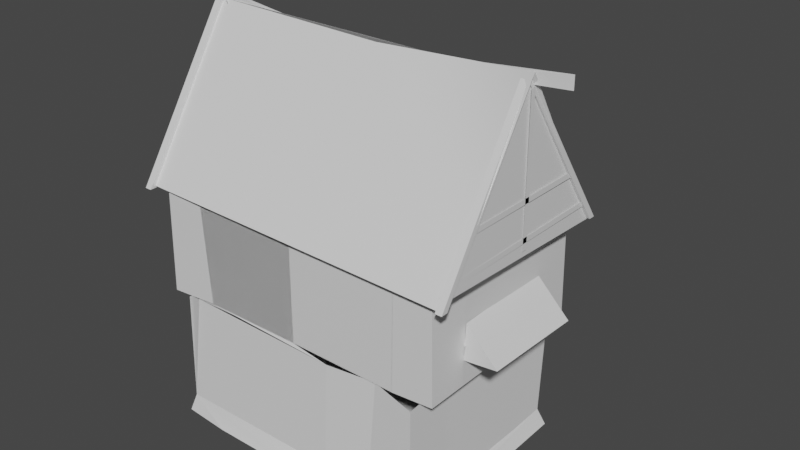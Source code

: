 # Source: large_house.blend  (saved by Blender 2.81.16; exported with 4.5.12 LTS)
import bpy
from mathutils import Matrix  # noqa: F401  (used for matrix-valued properties, if any)

bpy.ops.wm.read_factory_settings(use_empty=True)
scene = bpy.context.scene
scene.name = 'Scene'

# ---- collections
col_collection = bpy.data.collections.new('Collection'); scene.collection.children.link(col_collection)

# ---- materials (node trees are filled in below, after node groups)
mat_m1 = bpy.data.materials.new('m1')
mat_m1.use_transparent_shadow = False
mat_m2 = bpy.data.materials.new('m2')
mat_m2.use_transparent_shadow = False
mat_m3 = bpy.data.materials.new('m3')
mat_m3.use_transparent_shadow = False
mat_m4 = bpy.data.materials.new('m4')
mat_m4.use_transparent_shadow = False
mat_m5 = bpy.data.materials.new('m5')
mat_m5.use_transparent_shadow = False
mat_m6 = bpy.data.materials.new('m6')
mat_m6.use_transparent_shadow = False
mat_m7 = bpy.data.materials.new('m7')
mat_m7.use_transparent_shadow = False

# ---- material node trees
mat_m1.use_nodes = True; mat_m1.node_tree.nodes.clear()
_N = mat_m1.node_tree.nodes; _L = mat_m1.node_tree.links
n0 = _N.new('ShaderNodeOutputMaterial'); n0.name = 'Material Output'; n0.location = (300, 300)
n1 = _N.new('ShaderNodeBsdfPrincipled'); n1.name = 'Principled BSDF'; n1.location = (10, 300)
n1.distribution = 'GGX'
n1.subsurface_method = 'BURLEY'
n1.inputs[3].default_value = 1.45
n1.inputs[27].default_value = (0.0, 0.0, 0.0, 1.0)
n1.inputs[28].default_value = 1.0
_L.new(n1.outputs[0], n0.inputs[0])
n0.is_active_output = True
mat_m2.use_nodes = True; mat_m2.node_tree.nodes.clear()
_N = mat_m2.node_tree.nodes; _L = mat_m2.node_tree.links
n0 = _N.new('ShaderNodeOutputMaterial'); n0.name = 'Material Output'; n0.location = (300, 300)
n1 = _N.new('ShaderNodeBsdfPrincipled'); n1.name = 'Principled BSDF'; n1.location = (10, 300)
n1.distribution = 'GGX'
n1.subsurface_method = 'BURLEY'
n1.inputs[3].default_value = 1.45
n1.inputs[27].default_value = (0.0, 0.0, 0.0, 1.0)
n1.inputs[28].default_value = 1.0
_L.new(n1.outputs[0], n0.inputs[0])
n0.is_active_output = True
mat_m3.use_nodes = True; mat_m3.node_tree.nodes.clear()
_N = mat_m3.node_tree.nodes; _L = mat_m3.node_tree.links
n0 = _N.new('ShaderNodeOutputMaterial'); n0.name = 'Material Output'; n0.location = (300, 300)
n1 = _N.new('ShaderNodeBsdfPrincipled'); n1.name = 'Principled BSDF'; n1.location = (10, 300)
n1.distribution = 'GGX'
n1.subsurface_method = 'BURLEY'
n1.inputs[3].default_value = 1.45
n1.inputs[27].default_value = (0.0, 0.0, 0.0, 1.0)
n1.inputs[28].default_value = 1.0
_L.new(n1.outputs[0], n0.inputs[0])
n0.is_active_output = True
mat_m4.use_nodes = True; mat_m4.node_tree.nodes.clear()
_N = mat_m4.node_tree.nodes; _L = mat_m4.node_tree.links
n0 = _N.new('ShaderNodeOutputMaterial'); n0.name = 'Material Output'; n0.location = (300, 300)
n1 = _N.new('ShaderNodeBsdfPrincipled'); n1.name = 'Principled BSDF'; n1.location = (10, 300)
n1.distribution = 'GGX'
n1.subsurface_method = 'BURLEY'
n1.inputs[3].default_value = 1.45
n1.inputs[27].default_value = (0.0, 0.0, 0.0, 1.0)
n1.inputs[28].default_value = 1.0
_L.new(n1.outputs[0], n0.inputs[0])
n0.is_active_output = True
mat_m5.use_nodes = True; mat_m5.node_tree.nodes.clear()
_N = mat_m5.node_tree.nodes; _L = mat_m5.node_tree.links
n0 = _N.new('ShaderNodeOutputMaterial'); n0.name = 'Material Output'; n0.location = (300, 300)
n1 = _N.new('ShaderNodeBsdfPrincipled'); n1.name = 'Principled BSDF'; n1.location = (10, 300)
n1.distribution = 'GGX'
n1.subsurface_method = 'BURLEY'
n1.inputs[3].default_value = 1.45
n1.inputs[27].default_value = (0.0, 0.0, 0.0, 1.0)
n1.inputs[28].default_value = 1.0
_L.new(n1.outputs[0], n0.inputs[0])
n0.is_active_output = True
mat_m6.use_nodes = True; mat_m6.node_tree.nodes.clear()
_N = mat_m6.node_tree.nodes; _L = mat_m6.node_tree.links
n0 = _N.new('ShaderNodeOutputMaterial'); n0.name = 'Material Output'; n0.location = (300, 300)
n1 = _N.new('ShaderNodeBsdfPrincipled'); n1.name = 'Principled BSDF'; n1.location = (10, 300)
n1.distribution = 'GGX'
n1.subsurface_method = 'BURLEY'
n1.inputs[3].default_value = 1.45
n1.inputs[27].default_value = (0.0, 0.0, 0.0, 1.0)
n1.inputs[28].default_value = 1.0
_L.new(n1.outputs[0], n0.inputs[0])
n0.is_active_output = True
mat_m7.use_nodes = True; mat_m7.node_tree.nodes.clear()
_N = mat_m7.node_tree.nodes; _L = mat_m7.node_tree.links
n0 = _N.new('ShaderNodeOutputMaterial'); n0.name = 'Material Output'; n0.location = (300, 300)
n1 = _N.new('ShaderNodeBsdfPrincipled'); n1.name = 'Principled BSDF'; n1.location = (10, 300)
n1.distribution = 'GGX'
n1.subsurface_method = 'BURLEY'
n1.inputs[3].default_value = 1.45
n1.inputs[27].default_value = (0.0, 0.0, 0.0, 1.0)
n1.inputs[28].default_value = 1.0
_L.new(n1.outputs[0], n0.inputs[0])
n0.is_active_output = True

# ---- world
world_world = bpy.data.worlds.new('World'); scene.world = world_world
world_world.use_nodes = True; world_world.node_tree.nodes.clear()
_N = world_world.node_tree.nodes; _L = world_world.node_tree.links
n0 = _N.new('ShaderNodeOutputWorld'); n0.name = 'World Output'; n0.location = (300, 300)
n1 = _N.new('ShaderNodeBackground'); n1.name = 'Background'; n1.location = (10, 300)
n1.inputs[0].default_value = (0.05088, 0.05088, 0.05088, 1.0)
_L.new(n1.outputs[0], n0.inputs[0])
n0.is_active_output = True
world_world.color = (0.05088, 0.05088, 0.05088)
world_world.use_sun_shadow = False
world_world.sun_shadow_jitter_overblur = 0.0

# ---- meshes
me_large_house__smc_mesh__lod3 = bpy.data.meshes.new('Large House [SMC Mesh] LOD3')
me_large_house__smc_mesh__lod3.from_pydata([(-1.18, -0.03803, -2.426), (-1.141, -0.04769, -1.893), (-1.094, 0.2299, -1.893), (-1.711, 0.1884, -1.893), (-1.771, 0.04132, -1.893), (2.479, 0.3143, -1.021), (2.614, -0.01916, 1.028), (-1.034, 0.2706, -2.578), (-1.14, 0.1917, -2.362), (0.9966, -0.08282, -2.681), (-1.067, 0.06536, -2.662), (1.628, 0.298, -1.881), (1.581, -0.01786, -1.952), (2.562, -0.04094, -1.925), (1.525, 0.2928, 1.773), (1.754, -0.04821, 1.907), (2.444, 0.2821, 0.8681), (2.527, -0.06049, 1.874), (1.748, 0.2827, 1.81), (-2.721, -0.03999, 1.904), (-2.632, 0.289, 1.815), (-2.638, -0.03091, 0.8319), (-2.68, -0.0446, -0.5008), (-2.693, -0.03431, -1.893), (-2.683, 0.2949, -1.032), (-2.68, 0.311, -1.893), (0.1151, 0.276, 1.784), (-1.843, -0.06315, 1.94), (0.01672, -0.05365, 1.939), (1.533, 0.2638, 1.683), (1.086, 0.02551, -1.947), (0.837, 0.2746, -2.608), (0.9519, 0.2622, -2.687), (-0.4446, 0.2602, -2.741), (0.3084, 0.2597, -2.741), (0.3156, -0.01467, -2.525), (-0.4518, -0.01467, -2.525), (-0.4393, -0.01488, -3.581), (0.3045, -0.01447, -3.578), (0.2923, 2.968, -2.21), (-3.119, 4.376, -1.82), (0.2423, 6.884, -0.001809), (-0.08006, 3.318, -2.416), (0.5302, 2.746, -2.377), (-0.07684, 3.313, -1.873), (-0.6876, 2.697, -2.37), (2.775, 2.931, 0.9542), (0.9484, 3.363, -1.887), (-3.162, 4.342, -2.0), (-3.183, 4.378, 1.825), (3.145, 7.331, -0.004623), (3.104, 4.319, 1.895), (-3.223, 7.22, -0.0641), (-3.07, 7.195, -0.004484), (-3.07, 4.459, -0.004484), (-3.272, 4.502, -0.1081), (-3.565, 7.158, -0.1143), (-3.565, 7.393, -0.1143), (0.2292, 7.156, -0.02845), (3.71, 7.393, -0.1143), (3.71, 7.158, -0.1143), (-0.1335, 7.003, -0.08494), (3.072, 4.315, -1.921), (3.104, 4.494, 1.868), (3.094, 4.655, 1.765), (3.052, 7.212, -0.01215), (-2.162, 4.419, 1.729), (-0.07165, 4.395, -1.822), (-0.0708, 2.395, -1.818), (0.6354, 0.3459, 1.835), (0.6548, 2.339, 1.747), (-2.467, 2.334, 1.68), (2.789, 4.425, -0.9367), (2.821, 3.222, 0.996), (2.44, 2.265, -1.077), (-2.595, 2.295, -1.043), (-2.651, 0.2633, 0.904), (-0.4332, 0.2563, -2.569), (0.8783, 2.412, -2.559), (-2.32, 2.364, -1.893), (-2.559, 2.299, -1.893), (2.498, 2.469, -1.866), (2.456, 0.3066, -1.805), (1.645, 2.414, 1.697), (2.433, 0.3069, 1.795), (2.441, 2.38, 0.9332), (2.442, 2.298, 1.81), (-2.517, 2.287, 0.93), (-2.6, 2.378, 1.777), (1.916, 2.469, -1.784), (0.8773, 2.418, -1.855), (-1.069, 0.404, -1.78), (2.783, 2.465, -1.096), (2.783, 2.465, -1.833), (2.761, 4.429, -1.805), (2.019, 4.408, -1.778), (2.755, 4.438, 1.722), (2.783, 2.465, 1.716), (2.016, 2.417, 1.733), (-2.982, 2.372, -0.9865), (-2.979, 2.366, 0.9962), (-2.977, 2.364, 1.752), (-2.939, 2.409, -1.801), (-2.906, 4.417, 1.753), (-2.042, 2.416, 1.724), (-2.184, 4.396, -1.816), (-2.184, 2.394, -1.801), (-1.139, 2.391, -1.893), (-1.161, 3.331, -1.797), (-0.1051, 2.418, 1.719), (-0.1079, 4.417, 1.71), (-2.923, 4.505, 0.961), (-2.919, 4.504, -1.016), (-2.909, 4.52, -1.821), (3.063, 4.522, -1.82), (-1.08, 2.388, -2.566), (3.387, 2.923, -1.033), (2.792, 3.045, -1.004), (2.747, 3.579, -1.022), (0.9226, 0.2545, -1.833), (2.807, 3.594, 0.9456), (3.393, 2.993, 0.9467), (2.783, 2.465, 0.9674), (0.385, 1.786, -2.576), (-0.4932, 1.786, -2.555), (2.039, 4.481, 1.724), (2.8, 4.481, 0.9558), (0.2484, 0.2523, -2.593), (-3.162, 4.342, -2.063), (-3.223, 7.22, -0.1275), (-3.162, 4.342, -1.938), (-3.223, 7.22, -0.002287), (-3.287, 4.342, -2.063), (-3.348, 7.22, -0.1275), (-3.287, 4.342, -1.938), (-3.348, 7.22, -0.002287), (-3.162, 4.342, 1.941), (-3.223, 7.22, 0.004926), (-3.162, 4.342, 1.816), (-3.223, 7.22, -0.1203), (-3.287, 4.342, 1.941), (-3.348, 7.22, 0.004926), (-3.287, 4.342, 1.816), (-3.348, 7.22, -0.1203), (3.141, 4.342, -2.009), (3.08, 7.22, -0.07275), (3.141, 4.342, -1.883), (3.08, 7.22, 0.05249), (3.016, 4.342, -2.009), (2.955, 7.22, -0.07275), (3.016, 4.342, -1.883), (2.955, 7.22, 0.05249), (3.141, 4.342, 1.996), (3.08, 7.22, 0.0597), (3.141, 4.342, 1.87), (3.08, 7.22, -0.06554), (3.016, 4.342, 1.996), (2.955, 7.22, 0.0597), (3.016, 4.342, 1.87), (2.955, 7.22, -0.06554), (-3.272, 4.502, -0.01222), (-3.272, 7.085, -0.1081), (-3.272, 7.085, -0.01222), (-3.272, 4.726, -1.752), (-3.272, 4.631, -1.752), (-3.272, 4.726, 1.632), (-3.272, 4.631, 1.632), (-3.272, 5.382, -1.285), (-3.272, 5.286, -1.285), (-3.272, 5.382, 1.165), (-3.272, 5.286, 1.165), (3.099, 4.502, -0.1081), (3.099, 4.502, -0.01222), (3.099, 7.085, -0.1081), (3.099, 7.085, -0.01222), (3.099, 4.726, -1.752), (3.099, 4.631, -1.752), (3.099, 4.726, 1.632), (3.099, 4.631, 1.632), (3.099, 5.382, -1.285), (3.099, 5.286, -1.285), (3.099, 5.382, 1.165), (3.099, 5.286, 1.165)], [], [(45, 44, 42), (60, 61, 59), (34, 35, 38), (6, 13, 82, 5, 16, 84, 17), (33, 37, 36), (77, 36, 33), (127, 34, 35), (60, 59, 41), (111, 112, 99, 100), (44, 45, 115, 108, 47, 78, 43, 42), (41, 57, 56), (57, 61, 56), (62, 50, 65), (50, 51, 65), (104, 109, 70), (52, 48, 49), (65, 63, 62), (71, 20, 69, 70), (7, 115, 78, 31, 127, 123, 124, 77), (110, 109, 98, 125), (11, 82, 13, 12), (15, 17, 84, 18), (47, 108, 115, 45, 44, 39, 43, 78), (26, 18, 29), (4, 23, 25, 3), (30, 9, 119), (27, 20, 19), (115, 45, 43, 78), (22, 76, 24), (21, 19, 20, 76), (15, 18, 26, 20, 27, 28), (3, 2, 1, 4), (49, 51, 50, 58, 52), (9, 32, 119), (66, 104, 109, 110), (118, 120, 121, 116), (30, 119, 11, 12), (0, 1, 2, 8), (90, 78, 47), (114, 62, 63, 64), (84, 86, 83, 14), (121, 120, 46), (24, 25, 23, 22), (70, 69, 14, 83), (72, 126, 122, 92), (81, 74, 5, 82), (116, 117, 118), (113, 102, 99, 112), (79, 71, 97, 93), (25, 82, 84, 20), (53, 54, 52), (164, 166, 165, 163), (160, 162, 161, 55), (3, 91, 2), (7, 2, 91), (7, 10, 0, 8), (113, 103, 49), (40, 49, 48), (114, 96, 63), (127, 77, 37, 38), (7, 2, 119, 32), (73, 46, 117), (45, 42, 43), (66, 110, 109, 104), (67, 95, 89, 68), (125, 98, 109, 110), (100, 99, 112, 111), (82, 11, 89, 81), (24, 76, 87, 75), (90, 89, 11, 119), (85, 16, 5, 74), (74, 5, 16, 85), (80, 79, 3, 25), (97, 122, 126, 96), (80, 25, 24, 75), (86, 84, 16, 85), (88, 87, 76, 20), (119, 31, 78, 90), (97, 96, 125, 98), (107, 115, 7, 91), (2, 7, 115, 107), (91, 3, 79, 107), (93, 89, 95, 94), (93, 94, 72, 92), (107, 79, 3, 2), (113, 105, 106, 102), (101, 104, 66, 103), (101, 103, 111, 100), (106, 105, 67, 68), (107, 108, 115), (48, 52, 65, 62), (34, 38, 37, 33), (127, 38, 34), (37, 77, 33), (76, 22, 21), (92, 122, 126, 72), (32, 9, 10, 7), (129, 131, 130, 128), (133, 132, 134, 135), (130, 131, 135, 134), (131, 129, 133, 135), (129, 128, 132, 133), (128, 130, 134, 132), (137, 139, 138, 136), (141, 140, 142, 143), (138, 139, 143, 142), (139, 137, 141, 143), (137, 136, 140, 141), (136, 138, 142, 140), (145, 147, 146, 144), (149, 148, 150, 151), (146, 147, 151, 150), (147, 145, 149, 151), (145, 144, 148, 149), (144, 146, 150, 148), (153, 155, 154, 152), (157, 156, 158, 159), (154, 155, 159, 158), (155, 153, 157, 159), (153, 152, 156, 157), (152, 154, 158, 156), (168, 170, 169, 167), (176, 175, 177, 178), (172, 171, 173, 174), (180, 179, 181, 182)])
me_large_house__smc_mesh__lod3.polygons.foreach_set('material_index', [2, 5, 4, 4, 4, 0, 0, 5, 0, 2, 5, 5, 0, 0, 0, 0, 0, 0, 0, 0, 4, 4, 2, 0, 4, 4, 4, 2, 4, 4, 4, 4, 1, 4, 0, 1, 4, 4, 0, 0, 0, 1, 4, 0, 0, 0, 1, 0, 0, 0, 0, 5, 5, 0, 0, 4, 0, 0, 0, 0, 0, 0, 2, 0, 0, 0, 0, 0, 0, 0, 0, 0, 0, 0, 0, 0, 0, 0, 0, 0, 0, 0, 0, 0, 0, 0, 0, 0, 0, 0, 1, 3, 0, 0, 4, 0, 4, 5, 5, 5, 5, 5, 5, 5, 5, 5, 5, 5, 5, 5, 5, 5, 5, 5, 5, 5, 5, 5, 5, 5, 5, 5, 5, 5, 5])
_uv = me_large_house__smc_mesh__lod3.uv_layers.new(name='UVMap')
_uv.uv.foreach_set('vector', [0.6439, 0.9601, 0.008351, 0.5541, 0.008351, 0.9871, 0.9939, 1.0, 0.0, 0.7493, 1.0, 0.7493, 0.7893, 0.7926, 1.0, 0.9973, 1.0, 0.0, 0.1688, 0.01753, 0.496, 0.9643, 0.4968, 0.7137, 0.9849, 0.2161, 0.1717, 0.2425, 0.4968, 0.7137, 0.496, 0.9643, 0.5782, 0.2047, 0.7893, 1.0, 0.7893, 0.0, 0.9917, 0.3138, 0.9917, 0.01431, 0.8248, 0.2836, 0.01023, 0.3125, 0.1771, 0.282, 0.01023, 0.01191, 0.008846, 0.4996, 0.0, 0.2503, 0.9073, 0.2503, 0.9999, 0.9999, 0.0001001, 0.9999, 9.998e-05, 0.0001, 0.9999, 9.998e-05, 0.358, 0.4561, 0.5825, 0.119, 0.716, 0.0001386, 0.7158, 0.5169, 0.0001385, 0.5169, 0.0002862, 0.0001465, 0.4661, 0.1242, 0.4838, 0.5129, 0.0, 0.4996, 0.9943, 0.4996, 0.9862, 0.7493, 0.0, 2.98e-08, 0.894, 0.0, 0.006877, 0.2503, 1.509, 0.4396, -0.5115, 0.4396, -0.5118, 0.5204, 1.676, 0.9865, -0.6725, 0.8618, 1.675, 0.8618, 1.0, 0.1711, 0.0, 0.1526, 0.0, 0.1896, 0.5052, 7.908e-05, 7.908e-05, 0.6256, 0.9999, 0.6256, 0.5052, 7.908e-05, 0.9999, 0.6256, 7.908e-05, 0.6256, 0.9999, 0.9999, 0.9999, 9.998e-05, 0.0001, 9.998e-05, 9.998e-05, 0.9999, 0.9657, 9.817e-05, 0.9657, 0.9999, 9.838e-05, 0.9999, 9.833e-05, 9.844e-05, 0.2674, 9.841e-05, 0.2674, 0.7066, 0.6917, 0.7066, 0.6917, 9.829e-05, 9.998e-05, 0.9996, 0.0004452, 9.998e-05, 0.9999, 0.0004452, 0.9996, 0.9999, 0.08865, 0.6815, 0.4968, 0.7137, 0.496, 0.9643, 0.01805, 0.9659, 0.9645, 0.9862, 0.496, 0.9643, 0.4968, 0.7137, 0.9764, 0.723, 0.989, 0.7162, 0.02245, 0.716, 0.02245, 0.01815, 0.1995, 0.1783, 0.5057, 0.6384, 0.6783, 0.3648, 0.8336, 0.1916, 0.989, 0.01844, 0.3976, 0.02492, 0.4298, 0.7998, 0.3133, 0.628, 0.9645, 0.9862, 0.496, 0.9643, 0.8066, 0.1013, 0.8549, 0.4202, 0.5802, 0.1302, 0.9806, 0.1221, 0.5713, 0.2062, 0.01805, 0.9659, 0.4968, 0.7137, 0.496, 0.9643, 0.716, 0.0001386, 0.5825, 0.119, 0.1359, 0.1184, 0.0002862, 0.0001465, 0.9858, 0.1294, 0.9288, 0.3109, 0.2193, 0.2066, 0.9645, 0.9862, 0.496, 0.9643, 0.4968, 0.7137, 0.9738, 0.7805, 0.9858, 0.1294, 0.9849, 0.2161, 0.9849, 0.2161, 0.1717, 0.2425, 0.1689, 0.01772, 0.1689, 0.01772, 0.9925, 0.1986, 0.5713, 0.2062, 0.5762, 0.07476, 0.9622, 0.02068, 0.009325, 0.01813, 0.9927, 0.02929, 0.9999, 0.6649, 0.5009, 0.6265, 0.0001513, 0.6648, 0.9806, 0.1221, 0.9925, 0.1986, 0.5713, 0.2062, 0.9996, 0.9999, 0.9999, 0.0004453, 0.0004453, 9.998e-05, 9.998e-05, 0.9996, 0.00175, -0.0003964, 0.9984, -0.0003211, 0.9999, 0.541, 7.678e-05, 0.5409, 0.5802, 0.1302, 0.5713, 0.2062, 0.1738, 0.1415, 0.1708, 0.05324, 0.1703, 0.02153, 0.5762, 0.07476, 0.5713, 0.2062, 0.1737, 0.1444, 0.495, 0.01339, 0.1431, 0.08346, 0.495, 0.4982, -0.2493, 0.1896, -0.2493, 0.2704, 1.249, 0.2704, 1.249, 0.1896, 0.2969, 6.51e-05, 0.2969, 0.9999, 0.7207, 0.9999, 0.7207, 6.516e-05, 0.8471, 0.01339, 0.4952, 0.4982, 0.4952, 0.01339, 0.08865, 0.6815, 0.4968, 0.7137, 0.496, 0.9643, 0.01805, 0.9659, 0.4239, 0.9999, 0.4239, 6.51e-05, 6.51e-05, 6.516e-05, 6.53e-05, 0.9999, 0.9999, 0.9999, 9.998e-05, 0.9999, 0.0001, 9.998e-05, 0.9999, 0.0001, 0.4239, 0.9999, 6.53e-05, 0.9999, 6.51e-05, 6.516e-05, 0.4239, 6.51e-05, 0.8471, 0.08346, 0.4952, 0.01339, 0.4952, 0.4982, 0.4239, 0.9999, 0.4239, 6.51e-05, 6.51e-05, 6.516e-05, 6.53e-05, 0.9999, 0.0, 0.6667, 0.0, 0.0, 1.0, 0.0, 1.0, 0.3333, 0.0, 0.6667, 1.0, 0.3333, 1.0, 0.0, 0.0, 0.0, 0.9013, 0.842, 0.09871, 0.7172, 0.9013, 0.7172, 2.98e-08, 1.0, 1.0, 1.0, 1.0, 0.8333, 0.0, 0.8333, 0.0, 0.5, 0.7634, 0.5, 0.7634, 0.3333, 0.0, 0.3333, 0.07812, 0.122, 0.9219, 0.122, 0.9219, 0.04115, 0.9497, 0.8618, 0.05025, 0.8618, 0.05025, 0.9865, 0.4298, 0.7998, 0.4548, 0.9963, 0.2944, 0.9987, 0.2836, 0.8406, 1.0, 0.2704, 0.0, 0.1773, 2.98e-08, 0.2704, 1.0, 0.1711, 0.0, 0.1711, 1.0, 0.2704, 1.0, 0.2704, 2.98e-08, 0.2704, 0.0, 0.1773, 0.02521, 0.5618, 0.9815, 0.5718, 0.9747, 0.02329, 0.02873, 0.024, 2.682e-07, 0.8618, 5.96e-08, 0.9865, 1.0, 0.9865, 1.0, 0.8618, -0.1816, 0.122, -0.1816, 0.04115, 1.182, 0.122, 0.7214, 0.2965, 0.1247, 0.3807, 0.04427, 0.2965, 9.998e-05, 0.9996, 0.9996, 0.9999, 0.9999, 0.0004452, 0.0004452, 9.998e-05, 0.9999, 0.9999, 9.998e-05, 0.9999, 0.0001, 9.998e-05, 0.9999, 9.998e-05, 9.998e-05, 0.9996, 0.0004453, 9.998e-05, 0.9999, 0.0004453, 0.9996, 0.9999, 0.0001, 9.998e-05, 0.9999, 0.0001, 0.9999, 0.9999, 9.998e-05, 0.9999, 0.2969, 6.51e-05, 0.7207, 6.516e-05, 0.7207, 0.9999, 0.2969, 0.9999, 9.998e-05, 9.998e-05, 0.9893, -0.04157, 0.9999, 0.9999, 9.998e-05, 0.9999, 0.4239, 0.9999, 6.53e-05, 0.9999, 6.51e-05, 6.516e-05, 0.4239, 6.51e-05, 9.998e-05, 0.9996, 0.0004453, 9.998e-05, 0.9999, 0.0004453, 0.9996, 0.9999, 9.998e-05, 0.9996, 0.0004452, 9.998e-05, 0.9999, 0.0004452, 0.9996, 0.9999, 0.4239, 0.9999, 6.53e-05, 0.9999, 6.51e-05, 6.516e-05, 0.4239, 6.51e-05, 0.2969, 6.51e-05, 0.7207, 6.516e-05, 0.7207, 0.9999, 0.2969, 0.9999, 0.4239, 0.9999, 0.4239, 6.51e-05, 6.51e-05, 6.516e-05, 6.53e-05, 0.9999, 0.4239, 0.9999, 0.4239, 6.51e-05, 6.51e-05, 6.516e-05, 6.53e-05, 0.9999, 0.4239, 0.9999, 6.53e-05, 0.9999, -0.009551, -0.0404, 0.4239, 6.51e-05, 0.2969, 6.51e-05, 0.7207, 6.516e-05, 0.7207, 0.9999, 0.2969, 0.9999, 0.2969, 6.51e-05, 0.2969, 0.9999, 0.7207, 0.9999, 0.7207, 6.516e-05, 0.4239, 0.9999, 6.53e-05, 0.9999, 6.51e-05, 6.516e-05, 0.4239, 6.51e-05, 0.2969, 6.51e-05, 0.7207, 6.516e-05, 0.7207, 0.9999, 0.2969, 0.9999, 0.2969, 6.51e-05, 0.7207, 6.516e-05, 0.7207, 0.9999, 0.2969, 0.9999, 0.2969, 6.51e-05, 0.7207, 6.516e-05, 0.7207, 0.9999, 0.2969, 0.9999, 0.2969, 6.51e-05, 0.2969, 0.9999, 0.7207, 0.9999, 0.7207, 6.516e-05, 0.4239, 0.9999, 6.53e-05, 0.9999, 6.51e-05, 6.516e-05, 0.4239, 6.51e-05, 0.4239, 0.9999, 6.53e-05, 0.9999, 6.51e-05, 6.516e-05, 0.4239, 6.51e-05, 0.2969, 6.51e-05, 0.7207, 6.516e-05, 0.7207, 0.9999, 0.2969, 0.9999, 0.2969, 6.51e-05, 0.2969, 0.9999, 0.7207, 0.9999, 0.7207, 6.516e-05, 9.998e-05, 9.998e-05, 9.998e-05, 0.9999, 0.9999, 0.9999, 0.9999, 0.0001, 0.495, 0.01339, 0.495, 0.4982, 0.1431, 0.08346, 0.9978, 0.02061, 0.9999, 0.6667, 9.21e-05, 0.6657, 0.001044, 0.02069, 0.0, 0.8368, 0.002947, 0.002688, 0.5741, 0.0, 0.5782, 0.8368, 7.192e-05, 7.027e-05, 7.027e-05, 0.494, 0.07975, 0.4546, 0.9999, 0.494, 0.9203, 0.03943, 0.9203, 0.4546, 0.9288, 0.3109, 0.9858, 0.1294, 0.7283, 0.6493, 9.998e-05, 0.0001002, 0.9999, 9.998e-05, 0.9999, 0.9999, 0.0001002, 0.9999, 0.1954, 0.1373, 0.1689, 0.01772, 0.9858, 0.1294, 0.9849, 0.2161, 0.9797, 0.2552, 0.9994, 0.3098, 0.01974, 0.3098, 0.0, 0.2552, 0.9797, 0.3644, 0.0, 0.3644, 0.01974, 0.3098, 0.9994, 0.3098, 0.0, 0.5392, 0.9797, 0.5392, 0.9803, 0.6049, 0.0006224, 0.6049, 0.07056, 2.98e-08, 0.07056, 0.03673, 0.03528, 0.03673, 0.03528, 2.98e-08, 0.0006224, 0.6049, 0.9803, 0.6049, 0.9797, 0.6705, 0.0, 0.6705, 0.07056, 0.03673, 0.07056, 2.682e-07, 0.1058, 2.682e-07, 0.1058, 0.03673, 0.01974, 0.4736, 0.0, 0.419, 0.9797, 0.419, 0.9994, 0.4736, 0.9797, 0.2552, 0.0, 0.2552, 0.01974, 0.2006, 0.9994, 0.2006, 0.0, 0.6705, 0.9797, 0.6705, 0.9803, 0.7362, 0.0006224, 0.7362, 0.0006101, 0.8674, 0.02035, 0.8681, 0.01974, 0.9337, 2.98e-08, 0.9331, 0.02035, 0.8681, 1.0, 0.8674, 0.9994, 0.9331, 0.01974, 0.9337, 0.1764, 2.384e-07, 0.1764, 0.03673, 0.1411, 0.03673, 0.1411, 2.682e-07, 0.01974, 0.2006, 0.0, 0.1459, 0.9797, 0.1459, 0.9994, 0.2006, 0.9797, 0.1459, 0.0, 0.1459, 0.01974, 0.09134, 0.9994, 0.09134, 0.9803, 0.5392, 0.0006222, 0.5392, 0.0, 0.4736, 0.9797, 0.4736, 0.2117, 4.768e-07, 0.2117, 0.03673, 0.1764, 0.03673, 0.1764, 4.768e-07, 0.9797, 0.8674, 2.98e-08, 0.8674, 0.0006223, 0.8018, 0.9803, 0.8018, 0.1058, 0.03673, 0.1058, 2.682e-07, 0.1411, 2.682e-07, 0.1411, 0.03673, 0.01974, 0.09134, 0.0, 0.03673, 0.9797, 0.03673, 0.9994, 0.09134, 0.9797, 0.419, 0.0, 0.419, 0.01974, 0.3644, 0.9994, 0.3644, 0.9803, 0.8018, 0.0006222, 0.8018, 0.0, 0.7362, 0.9797, 0.7362, 0.0006101, 0.9337, 0.02035, 0.9344, 0.01974, 1.0, 2.98e-08, 0.9994, 0.02035, 0.9344, 1.0, 0.9337, 0.9994, 0.9994, 0.01974, 1.0, 0.03528, 2.98e-08, 0.03528, 0.03673, 0.0, 0.03673, 0.0, 2.98e-08, 0.0, 0.3333, 0.7241, 0.3333, 0.7241, 0.1667, 0.0, 0.1667, 1.0, 0.6667, 1.0, 0.8333, 0.0, 0.8333, 0.0, 0.6667, 0.0, 0.6667, 0.0, 0.5, 0.7634, 0.5, 0.7634, 0.6667, 0.7241, 0.0, 0.7241, 0.1667, 0.0, 0.1667, 0.0, 2.98e-08])
me_large_house__smc_mesh__lod3.materials.append(mat_m1)
me_large_house__smc_mesh__lod3.materials.append(mat_m2)
me_large_house__smc_mesh__lod3.materials.append(mat_m3)
me_large_house__smc_mesh__lod3.materials.append(mat_m4)
me_large_house__smc_mesh__lod3.materials.append(mat_m5)
me_large_house__smc_mesh__lod3.materials.append(mat_m6)
me_large_house__smc_mesh__lod3.materials.append(mat_m7)
me_large_house__smc_mesh__lod3.use_remesh_fix_poles = True
me_large_house__smc_mesh__lod3.use_remesh_preserve_attributes = False
me_large_house__smc_mesh__lod3.use_mirror_vertex_groups = False
me_large_house__smc_mesh__lod3.update()
me_large_house__smc_mesh__lod3.normals_split_custom_set([tuple(v) for v in zip(*[iter([-0.7146, 0.6995, 0.01076, -0.7146, 0.6995, 0.01076, -0.7146, 0.6995, 0.01076, 0.01224, -0.01081, -0.9999, -0.0007185, -0.0419, -0.9991, -0.001867, -0.003341, -1.0, 0.9999, 0.01512, -0.008212, 0.9998, 0.01558, -0.008472, 0.9998, 0.01812, -0.01052, 0.9262, 0.3746, 0.04387, 0.922, 0.3872, 0.005378, 0.9367, 0.3498, 0.01277, 0.8345, 0.5405, 0.107, 0.9353, 0.3399, 0.09863, 0.9352, 0.3541, -0.002873, 0.9359, 0.3518, -0.0159, -0.9996, 0.01843, -0.0197, -0.9998, 0.01698, -0.01192, -0.9998, 0.01711, -0.009483, 0.994, -0.08562, -0.06763, 0.9943, -0.08207, -0.06826, 0.9953, -0.07522, -0.06145, -0.8709, -0.3173, -0.3754, -0.8737, -0.3179, -0.3684, -0.874, -0.317, -0.3682, 0.05105, 0.01557, 0.9986, 0.02895, 0.001538, 0.9996, 0.03228, -0.01174, 0.9994, -0.9996, 0.02784, 1.896e-05, -0.9996, 0.02784, 1.896e-05, -0.9996, 0.02784, 1.896e-05, -0.9996, 0.02784, 1.896e-05, 0.07975, 0.6946, -0.715, 0.07605, 0.6943, -0.7157, 0.08247, 0.6934, -0.7158, 0.08053, 0.6956, -0.7139, 0.07846, 0.6959, -0.7139, 0.07626, 0.6937, -0.7162, 0.0726, 0.6977, -0.7127, 0.07959, 0.693, -0.7165, -0.0545, 0.03354, 0.998, -0.03531, -0.003301, 0.9994, -0.04953, -0.01054, 0.9987, 0.01199, -0.001182, -0.9999, 0.009072, -0.01173, -0.9999, 0.01897, 0.01823, -0.9997, 0.5661, -0.4383, 0.6982, 0.4729, -0.4399, 0.7634, 0.484, -0.448, 0.7517, 0.6368, -0.4612, -0.6178, 0.5907, -0.4038, -0.6986, 0.5935, -0.3619, -0.7189, -0.001924, -0.3456, -0.9384, -0.001924, -0.3456, -0.9384, -0.001924, -0.3456, -0.9384, -0.9998, -0.01769, -0.005308, -0.9998, -0.01769, -0.005308, -0.9998, -0.01769, -0.005308, 0.9999, 0.01304, -0.008953, 0.9999, 0.01304, -0.008953, 0.9999, 0.01304, -0.008953, -0.01406, 0.05547, 0.9984, -0.01406, 0.05547, 0.9984, -0.01406, 0.05547, 0.9984, -0.01406, 0.05547, 0.9984, 0.003127, 0.01022, -0.9999, 0.003127, 0.01022, -0.9999, 0.003127, 0.01022, -0.9999, 0.003127, 0.01022, -0.9999, 0.003127, 0.01022, -0.9999, 0.003127, 0.01022, -0.9999, 0.003127, 0.01022, -0.9999, 0.003127, 0.01022, -0.9999, -0.006653, 0.004535, 1.0, -0.006653, 0.004535, 1.0, -0.006653, 0.004535, 1.0, -0.006653, 0.004535, 1.0, 0.152, 0.2694, -0.951, 0.04631, 0.2748, -0.9604, 0.02983, 0.2713, -0.962, 0.128, 0.09057, -0.9876, -0.2393, -0.03707, 0.9702, 0.03488, 0.2751, 0.9608, 0.02513, 0.2361, 0.9714, -0.1699, 0.4525, 0.8754, 0.02261, -0.6357, 0.7716, 0.0203, -0.6356, 0.7717, 0.02372, -0.6344, 0.7726, 0.02049, -0.6359, 0.7715, 0.02081, -0.6331, 0.7738, 0.02255, -0.636, 0.7713, 0.02261, -0.636, 0.7714, 0.02643, -0.6314, 0.775, -0.1428, 0.9814, -0.1282, 0.1871, 0.9485, -0.2555, -0.02784, 0.9924, -0.12, 0.2209, -0.308, -0.9254, -0.01041, 0.0265, -0.9996, 0.0008918, 0.000727, -1.0, -0.0006835, -0.0009254, -1.0, 0.7417, 0.6407, -0.1988, 0.6729, 0.4334, -0.5996, 0.7654, 0.6104, -0.2038, -0.118, 0.3023, 0.9459, -0.02422, 0.2583, 0.9658, -0.006829, 0.2565, 0.9665, -0.0102, 0.506, -0.8625, -0.008865, 0.5071, -0.8618, -0.01467, 0.5072, -0.8617, -0.01351, 0.5057, -0.8626, -0.9635, -0.1558, 0.2175, -0.9695, 0.1997, 0.1422, -0.9996, 0.01608, 0.02442, -0.9445, -0.1064, -0.3109, -0.9882, 0.1505, -0.02777, -0.9933, 0.1094, -0.03714, -0.9017, 0.3768, -0.2121, 0.2325, 0.469, 0.852, 0.02831, 0.5746, 0.818, -0.09107, 0.5475, 0.8319, -0.1374, 0.3885, 0.9112, -0.02215, 0.3966, 0.9177, -0.03033, 0.3856, 0.9222, -0.1619, 0.3705, -0.9146, -0.06285, -0.3225, -0.9445, 0.01379, 0.1479, -0.9889, -0.1766, -0.02146, -0.9841, -0.01142, 0.5683, 0.8227, -0.01063, 0.566, 0.8244, -0.1589, 0.9342, 0.3194, -0.02205, 0.551, 0.8342, -0.01144, 0.5529, 0.8332, 0.9414, -0.2657, -0.2077, 0.8816, 0.4719, 0.00853, 0.9925, 0.1222, 0.006581, 0.006156, 0.001369, 1.0, 0.006156, 0.001369, 1.0, 0.006156, 0.001369, 1.0, 0.006156, 0.001369, 1.0, 0.7272, 0.6854, -0.03726, 0.7277, 0.6857, -0.01702, 0.7091, 0.7045, -0.02841, 0.7053, 0.7082, -0.03137, -0.03178, 0.3334, -0.9423, -0.01476, 0.3047, -0.9523, -0.05277, 0.3037, -0.9513, -0.04614, 0.3193, -0.9465, -0.9732, 0.2092, 0.09584, -0.9831, 0.1693, -0.06999, -0.9853, 0.1524, 0.07735, -0.9807, 0.1538, 0.1205, 0.9972, -0.07492, 0.002108, 0.9972, -0.07492, 0.002108, 0.9972, -0.07492, 0.002108, -0.9922, -0.1047, -0.06738, -0.9796, -0.1926, 0.05663, -0.999, 0.04333, 0.004789, -0.9833, -0.1349, -0.1222, -0.07745, 0.01737, 0.9968, -0.07745, 0.01737, 0.9968, -0.07745, 0.01737, 0.9968, -0.07745, 0.01737, 0.9968, 0.01089, 0.01236, 0.9999, 0.01089, 0.01236, 0.9999, 0.01089, 0.01236, 0.9999, -0.9962, 0.0007899, -0.08753, -0.9998, 0.01212, 0.01601, -0.9995, 0.007692, 0.031, -0.9814, -0.1894, -0.03024, 0.05869, 0.03763, 0.9976, 0.05869, 0.03763, 0.9976, 0.05869, 0.03763, 0.9976, 0.05869, 0.03763, 0.9976, 1.0, -0.005941, -0.002753, 1.0, -0.005941, -0.002753, 1.0, -0.005941, -0.002753, 1.0, -0.005941, -0.002753, 0.9997, -1.495e-05, 0.02299, 0.9997, -1.495e-05, 0.02299, 0.9997, -1.495e-05, 0.02299, 0.9997, -1.495e-05, 0.02299, -0.05746, -0.03849, -0.9976, -0.05746, -0.03849, -0.9976, -0.05746, -0.03849, -0.9976, -0.9993, 0.02153, -0.03187, -0.9993, 0.02153, -0.03187, -0.9993, 0.02153, -0.03187, -0.9993, 0.02153, -0.03187, -0.02242, 0.9997, 0.003782, -0.02242, 0.9997, 0.003782, -0.02242, 0.9997, 0.003782, -0.02242, 0.9997, 0.003782, 0.00134, -1.0, -0.002976, 0.00134, -1.0, -0.002976, 0.00134, -1.0, -0.002976, 0.00134, -1.0, -0.002976, 0.3635, 1.329e-07, -0.9316, 0.3635, 1.329e-07, -0.9316, 0.3635, 1.329e-07, -0.9316, -1.0, 0.0, 0.0, -1.0, 0.0, 0.0, -1.0, 0.0, 0.0, -1.0, 0.0, 0.0, -1.0, -9.91e-08, 0.0, -1.0, -9.91e-08, 0.0, -1.0, -9.91e-08, 0.0, -1.0, -9.91e-08, 0.0, -0.03675, 0.5458, -0.8371, -0.03675, 0.5458, -0.8371, -0.03675, 0.5458, -0.8371, -0.979, 0.1899, -0.0744, -0.979, 0.1899, -0.0744, -0.979, 0.1899, -0.0744, -0.9214, 0.06863, -0.3826, -0.6705, 0.3512, -0.6535, -0.9056, 0.2779, -0.3203, -0.9094, 0.2747, -0.3122, 0.1334, -0.9906, -0.02875, 0.1334, -0.9906, -0.02875, 0.1334, -0.9906, -0.02875, 0.5945, -0.804, 0.01077, 0.5945, -0.804, 0.01077, 0.5945, -0.804, 0.01077, -0.1615, 0.9868, 0.00929, -0.1615, 0.9868, 0.00929, -0.1615, 0.9868, 0.00929, -0.03145, -0.9742, 0.2235, 0.02689, -0.9749, 0.2212, 0.03483, -0.9546, 0.2958, -0.02625, -0.9545, 0.2972, -0.003655, 0.9995, 0.03121, -0.003655, 0.9995, 0.03121, -0.003655, 0.9995, 0.03121, -0.003655, 0.9995, 0.03121, 0.9876, -0.157, -0.0006561, 0.9876, -0.157, -0.0006561, 0.9876, -0.157, -0.0006561, -0.006171, -0.02916, -0.9996, -0.002039, 0.01474, -0.9999, 0.01476, -0.03569, -0.9993, -0.006156, -0.001369, -1.0, -0.006156, -0.001369, -1.0, -0.006156, -0.001369, -1.0, -0.006156, -0.001369, -1.0, 0.01904, 0.0001702, -0.9998, 0.01904, 0.0001702, -0.9998, 0.01904, 0.0001702, -0.9998, 0.01904, 0.0001702, -0.9998, 0.006653, -0.004535, -1.0, 0.006653, -0.004535, -1.0, 0.006653, -0.004535, -1.0, 0.006653, -0.004535, -1.0, 0.9996, -0.02784, -1.896e-05, 0.9996, -0.02784, -1.896e-05, 0.9996, -0.02784, -1.896e-05, 0.9996, -0.02784, -1.896e-05, -0.004116, 0.008488, -1.0, -0.004116, 0.008488, -1.0, -0.004116, 0.008488, -1.0, -0.004116, 0.008488, -1.0, -0.9981, 0.05498, 0.02848, -0.9981, 0.05498, 0.02848, -0.9981, 0.05498, 0.02848, -0.9981, 0.05498, 0.02848, 0.01286, 0.0165, -0.9998, 0.01286, 0.0165, -0.9998, 0.01286, 0.0165, -0.9998, 0.01286, 0.0165, -0.9998, 0.9999, 0.01049, 0.008417, 0.9999, 0.01049, 0.008417, 0.9999, 0.01049, 0.008417, 0.9999, 0.01049, 0.008417, -0.9999, -0.01049, -0.008417, -0.9999, -0.01049, -0.008417, -0.9999, -0.01049, -0.008417, -0.9999, -0.01049, -0.008417, -1.43e-07, -1.728e-07, -1.0, -1.43e-07, -1.728e-07, -1.0, -1.43e-07, -1.728e-07, -1.0, -1.43e-07, -1.728e-07, -1.0, 0.9995, 0.002551, 0.02992, 0.9995, 0.002551, 0.02992, 0.9995, 0.002551, 0.02992, 0.9995, 0.002551, 0.02992, -0.9984, 0.05229, -0.02191, -0.9984, 0.05229, -0.02191, -0.9984, 0.05229, -0.02191, -0.9984, 0.05229, -0.02191, 1.0, -0.001542, 0.005323, 1.0, -0.001542, 0.005323, 1.0, -0.001542, 0.005323, 1.0, -0.001542, 0.005323, -0.9985, 0.04006, -0.03856, -0.9985, 0.04006, -0.03856, -0.9985, 0.04006, -0.03856, -0.9985, 0.04006, -0.03856, 0.9984, 0.001297, -0.05709, 0.9984, 0.001297, -0.05709, 0.9984, 0.001297, -0.05709, 0.9984, 0.001297, -0.05709, 0.01286, 0.0008267, 0.9999, 0.01286, 0.0008267, 0.9999, 0.01286, 0.0008267, 0.9999, 0.01286, 0.0008267, 0.9999, -0.9977, -0.02975, -0.06056, -0.9977, -0.02975, -0.06056, -0.9977, -0.02975, -0.06056, -0.9977, -0.02975, -0.06056, 0.9959, 0.02096, 0.0875, 0.9959, 0.02096, 0.0875, 0.9959, 0.02096, 0.0875, 0.9959, 0.02096, 0.0875, 0.06369, -0.01655, -0.9978, 0.06369, -0.01655, -0.9978, 0.06369, -0.01655, -0.9978, 0.06369, -0.01655, -0.9978, -0.04736, 0.009592, -0.9988, -0.04736, 0.009592, -0.9988, -0.04736, 0.009592, -0.9988, -0.04736, 0.009592, -0.9988, 0.9998, 0.004849, -0.01775, 0.9998, 0.004849, -0.01775, 0.9998, 0.004849, -0.01775, 0.9998, 0.004849, -0.01775, 8.739e-08, 1.64e-07, 1.0, 8.739e-08, 1.64e-07, 1.0, 8.739e-08, 1.64e-07, 1.0, 8.739e-08, 1.64e-07, 1.0, 0.001597, -0.008536, -1.0, 0.001597, -0.008536, -1.0, 0.001597, -0.008536, -1.0, 0.001597, -0.008536, -1.0, 0.0304, -0.001236, 0.9995, 0.0304, -0.001236, 0.9995, 0.0304, -0.001236, 0.9995, 0.0304, -0.001236, 0.9995, -0.9994, 0.03052, 0.01395, -0.9994, 0.03052, 0.01395, -0.9994, 0.03052, 0.01395, -0.9994, 0.03052, 0.01395, -0.005201, -0.004595, -1.0, -0.005201, -0.004595, -1.0, -0.005201, -0.004595, -1.0, -0.005201, -0.004595, -1.0, -0.9961, -0.0143, -0.08661, -0.9961, -0.0143, -0.08661, -0.9961, -0.0143, -0.08661, 0.009629, 0.5831, -0.8123, 0.01025, 0.5543, -0.8323, 0.01045, 0.557, -0.8304, 0.01048, 0.5856, -0.8105, 0.0006592, 0.9503, -0.3113, -0.0628, 0.5805, -0.8119, -0.5594, 0.8262, -0.067, 0.0006592, 0.9503, -0.3113, 0.1565, -0.9117, 0.3798, 0.9481, -0.2919, -0.1261, 0.6587, -0.7159, 0.2315, -0.662, -0.7313, 0.1644, -0.9772, -0.2035, 0.06042, -0.9772, -0.2035, 0.06042, -0.9844, 0.1701, 0.04446, -0.9474, -0.3124, 0.06908, -0.9008, -0.3414, 0.2683, -1.0, 0.005941, 0.002753, -1.0, 0.005941, 0.002753, -1.0, 0.005941, 0.002753, -1.0, 0.005941, 0.002753, -0.0288, 0.1198, -0.9924, -0.03609, 0.1727, -0.9843, -0.2644, 0.2929, -0.9189, -0.03542, 0.3363, -0.9411, 0.9998, 0.02126, 0.0, 0.9998, 0.02126, 0.0, 0.9998, 0.02126, 0.0, 0.9998, 0.02126, 0.0, -0.9998, -0.02126, 0.0, -0.9998, -0.02126, 0.0, -0.9998, -0.02126, 0.0, -0.9998, -0.02126, 0.0, 0.0, -0.5581, 0.8298, 0.0, -0.5581, 0.8298, 0.0, -0.5581, 0.8298, 0.0, -0.5581, 0.8298, 0.0, 1.0, 0.0, 0.0, 1.0, 0.0, 0.0, 1.0, 0.0, 0.0, 1.0, 0.0, 0.0, 0.5581, -0.8298, 0.0, 0.5581, -0.8298, 0.0, 0.5581, -0.8298, 0.0, 0.5581, -0.8298, 0.0, -1.0, 0.0, 0.0, -1.0, 0.0, 0.0, -1.0, 0.0, 0.0, -1.0, 0.0, -0.9998, -0.02126, 0.0, -0.9998, -0.02126, 0.0, -0.9998, -0.02126, 0.0, -0.9998, -0.02126, 0.0, 0.9998, 0.02126, 0.0, 0.9998, 0.02126, 0.0, 0.9998, 0.02126, 0.0, 0.9998, 0.02126, 0.0, 0.0, 0.5581, 0.8298, 0.0, 0.5581, 0.8298, 0.0, 0.5581, 0.8298, 0.0, 0.5581, 0.8298, 0.0, -1.0, 0.0, 0.0, -1.0, 0.0, 0.0, -1.0, 0.0, 0.0, -1.0, 0.0, 0.0, -0.5581, -0.8298, 0.0, -0.5581, -0.8298, 0.0, -0.5581, -0.8298, 0.0, -0.5581, -0.8298, 0.0, 1.0, -3.809e-06, 0.0, 1.0, -3.809e-06, 0.0, 1.0, -3.809e-06, 0.0, 1.0, -3.809e-06, 0.9998, 0.02126, 0.0, 0.9998, 0.02126, 0.0, 0.9998, 0.02126, 0.0, 0.9998, 0.02126, 0.0, -0.9998, -0.02126, 0.0, -0.9998, -0.02126, 0.0, -0.9998, -0.02126, 0.0, -0.9998, -0.02126, 0.0, 0.0, -0.5581, 0.8298, 0.0, -0.5581, 0.8298, 0.0, -0.5581, 0.8298, 0.0, -0.5581, 0.8298, 0.0, 1.0, 0.0, 0.0, 1.0, 0.0, 0.0, 1.0, 0.0, 0.0, 1.0, 0.0, 0.0, 0.5581, -0.8298, 0.0, 0.5581, -0.8298, 0.0, 0.5581, -0.8298, 0.0, 0.5581, -0.8298, 0.0, -1.0, 0.0, 0.0, -1.0, 0.0, 0.0, -1.0, 0.0, 0.0, -1.0, 0.0, -0.9998, -0.02126, 0.0, -0.9998, -0.02126, 0.0, -0.9998, -0.02126, 0.0, -0.9998, -0.02126, 0.0, 0.9998, 0.02126, 0.0, 0.9998, 0.02126, 0.0, 0.9998, 0.02126, 0.0, 0.9998, 0.02126, 0.0, 0.0, 0.5581, 0.8298, 0.0, 0.5581, 0.8298, 0.0, 0.5581, 0.8298, 0.0, 0.5581, 0.8298, 0.0, -1.0, 0.0, 0.0, -1.0, 0.0, 0.0, -1.0, 0.0, 0.0, -1.0, 0.0, 0.0, -0.5581, -0.8298, 0.0, -0.5581, -0.8298, 0.0, -0.5581, -0.8298, 0.0, -0.5581, -0.8298, 0.0, 1.0, -3.809e-06, 0.0, 1.0, -3.809e-06, 0.0, 1.0, -3.809e-06, 0.0, 1.0, -3.809e-06, -1.0, 0.0, 0.0, -1.0, 0.0, 0.0, -1.0, 0.0, 0.0, -1.0, 0.0, 0.0, 1.0, 0.0, 0.0, 1.0, 0.0, 0.0, 1.0, 0.0, 0.0, 1.0, 0.0, 0.0, 1.0, 0.0, 0.0, 1.0, 0.0, 0.0, 1.0, 0.0, 0.0, 1.0, 0.0, 0.0, 1.0, 0.0, 0.0, 1.0, 0.0, 0.0, 1.0, 0.0, 0.0, 1.0, 0.0, 0.0])] * 3)])

# ---- objects
ob_large_house__smc_mesh__lod3 = bpy.data.objects.new('Large House [SMC Mesh] LOD3', me_large_house__smc_mesh__lod3)

# ---- transforms, parenting, visibility, modifiers, constraints
ob_large_house__smc_mesh__lod3.location = (0.0, 0.0, 0.0)
ob_large_house__smc_mesh__lod3.rotation_euler = (1.571, -0.0, 0.0)
ob_large_house__smc_mesh__lod3.lineart.crease_threshold = 0.0

# ---- collection membership
col_collection.objects.link(ob_large_house__smc_mesh__lod3)

# ---- scene / render settings (as saved in the file)
scene.frame_start = 1; scene.frame_end = 250; scene.frame_set(1)
scene.render.engine = 'BLENDER_EEVEE_NEXT'
scene.cycles.use_denoising = False
scene.cycles.samples = 128
scene.cycles.sampling_pattern = 'TABULATED_SOBOL'
scene.cycles.use_adaptive_sampling = False
scene.cycles.use_light_tree = False
scene.view_settings.view_transform = 'Filmic'
bpy.context.view_layer.update()

# ---- added for rendering (the .blend has no active camera and no usable light): camera, sun
cam_auto = bpy.data.cameras.new('AutoCamera')
cam_auto.lens = 50.0
cam_auto.sensor_width = 36.0
cam_auto.clip_end = 1000.0
ob_auto_camera = bpy.data.objects.new('AutoCamera', cam_auto)
scene.collection.objects.link(ob_auto_camera)
ob_auto_camera.location = (11.0171, -12.3408, 12.4109)
ob_auto_camera.rotation_euler = (1.09748, -7.21219e-08, 0.694738)
scene.camera = ob_auto_camera
light_auto_sun = bpy.data.lights.new('AutoSun', 'SUN')
light_auto_sun.energy = 3.0
light_auto_sun.angle = 0.0523599
ob_auto_sun = bpy.data.objects.new('AutoSun', light_auto_sun)
scene.collection.objects.link(ob_auto_sun)
ob_auto_sun.rotation_euler = (0.872665, 0.174533, 0.523599)
bpy.context.view_layer.update()
